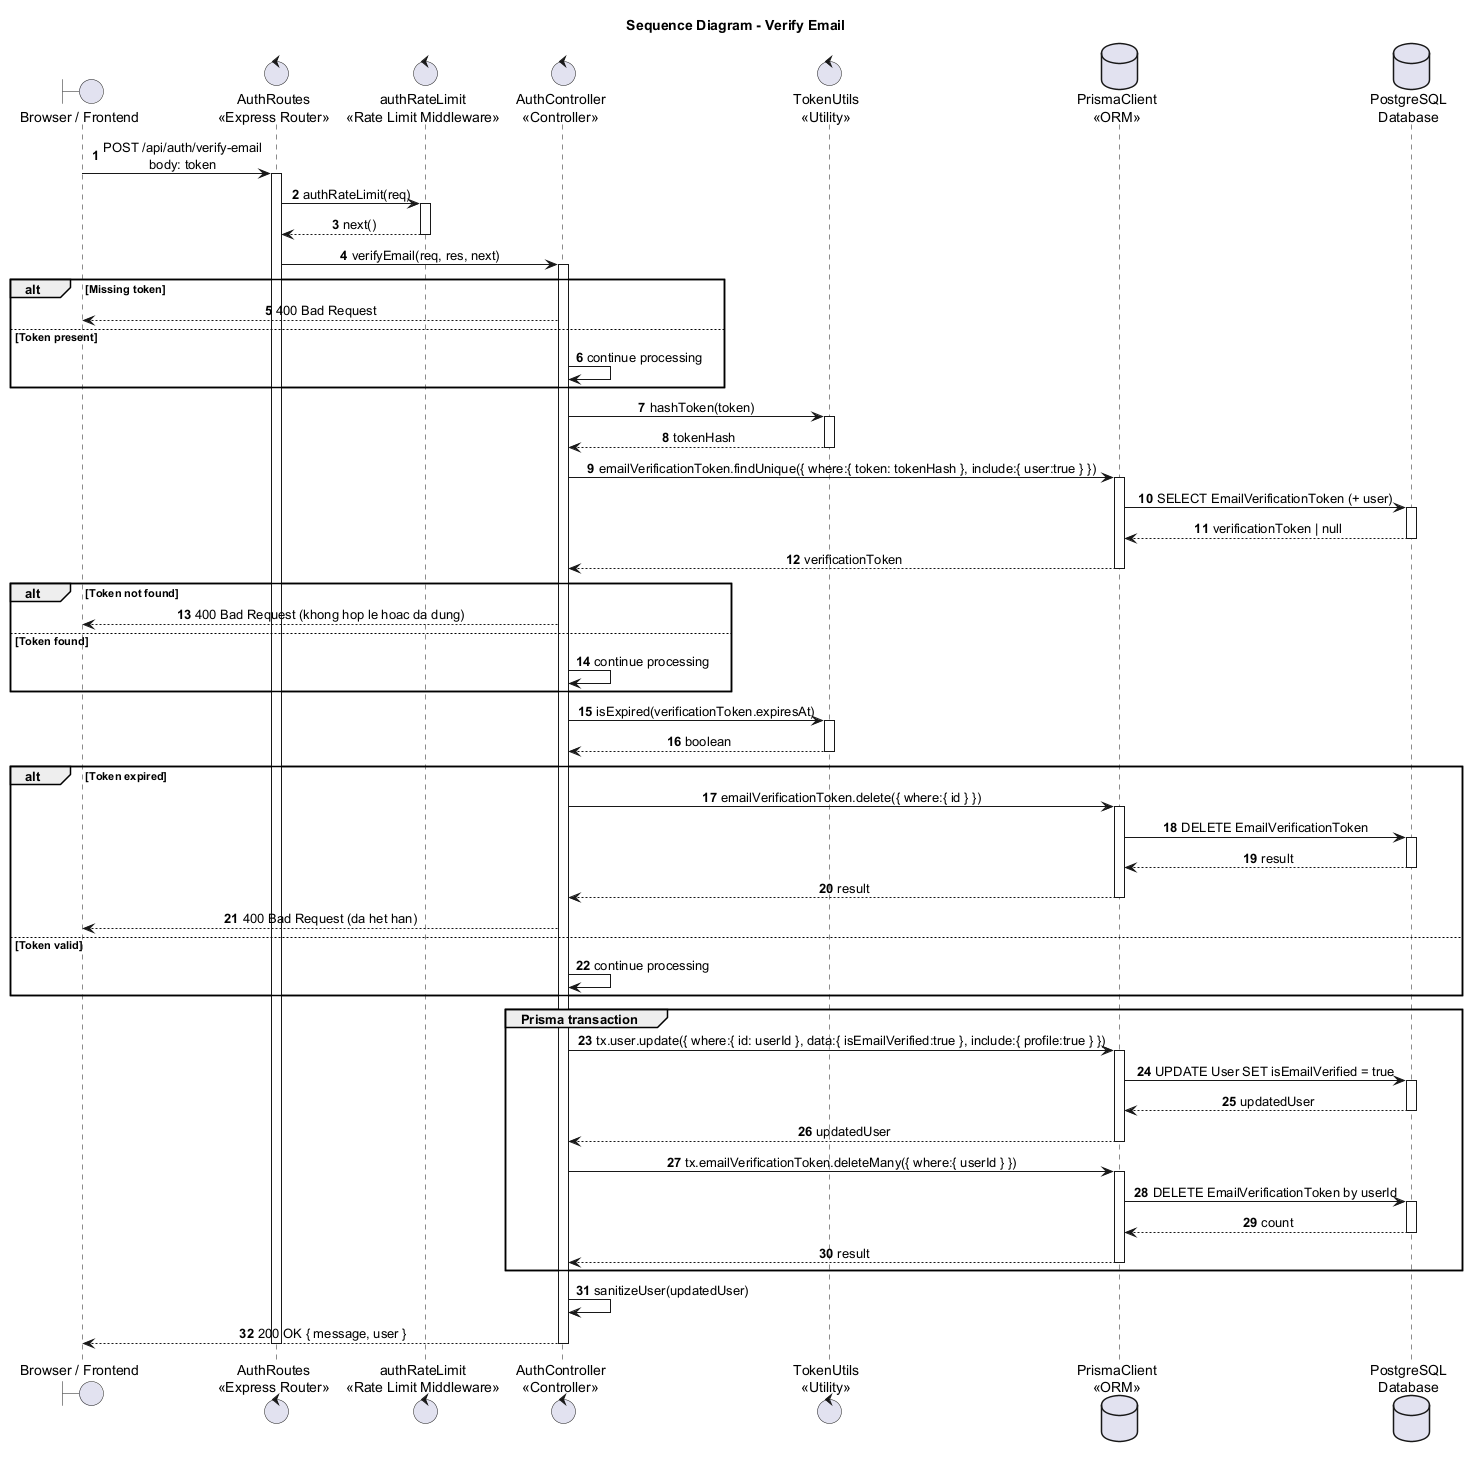

The diagram above was rendered by PlantUML. Its source (embedded in the PNG):
@startuml
title Sequence Diagram - Verify Email

autonumber
skinparam shadowing false
skinparam sequenceMessageAlign center
skinparam responseMessageBelowArrow true
skinparam ParticipantPadding 25
skinparam BoxPadding 10

boundary "Browser / Frontend" as Browser
control "AuthRoutes\n<<Express Router>>" as AuthRoutes
control "authRateLimit\n<<Rate Limit Middleware>>" as RateLimit
control "AuthController\n<<Controller>>" as Auth
control "TokenUtils\n<<Utility>>" as TokenUtils
database "PrismaClient\n<<ORM>>" as Prisma
database "PostgreSQL\nDatabase" as DB

Browser -> AuthRoutes : POST /api/auth/verify-email\nbody: token
activate AuthRoutes
AuthRoutes -> RateLimit : authRateLimit(req)
activate RateLimit
RateLimit --> AuthRoutes : next()
deactivate RateLimit
AuthRoutes -> Auth : verifyEmail(req, res, next)
activate Auth

alt Missing token
  Auth --> Browser : 400 Bad Request
else Token present
  Auth -> Auth : continue processing
end

Auth -> TokenUtils : hashToken(token)
activate TokenUtils
TokenUtils --> Auth : tokenHash
deactivate TokenUtils

Auth -> Prisma : emailVerificationToken.findUnique({ where:{ token: tokenHash }, include:{ user:true } })
activate Prisma
Prisma -> DB : SELECT EmailVerificationToken (+ user)
activate DB
DB --> Prisma : verificationToken | null
deactivate DB
Prisma --> Auth : verificationToken
deactivate Prisma

alt Token not found
  Auth --> Browser : 400 Bad Request (khong hop le hoac da dung)
else Token found
  Auth -> Auth : continue processing
end

Auth -> TokenUtils : isExpired(verificationToken.expiresAt)
activate TokenUtils
TokenUtils --> Auth : boolean
deactivate TokenUtils
alt Token expired
  Auth -> Prisma : emailVerificationToken.delete({ where:{ id } })
  activate Prisma
  Prisma -> DB : DELETE EmailVerificationToken
  activate DB
  DB --> Prisma : result
  deactivate DB
  Prisma --> Auth : result
  deactivate Prisma
  Auth --> Browser : 400 Bad Request (da het han)
else Token valid
  Auth -> Auth : continue processing
end

group Prisma transaction
  Auth -> Prisma : tx.user.update({ where:{ id: userId }, data:{ isEmailVerified:true }, include:{ profile:true } })
  activate Prisma
  Prisma -> DB : UPDATE User SET isEmailVerified = true
  activate DB
  DB --> Prisma : updatedUser
  deactivate DB
  Prisma --> Auth : updatedUser
  deactivate Prisma

  Auth -> Prisma : tx.emailVerificationToken.deleteMany({ where:{ userId } })
  activate Prisma
  Prisma -> DB : DELETE EmailVerificationToken by userId
  activate DB
  DB --> Prisma : count
  deactivate DB
  Prisma --> Auth : result
  deactivate Prisma
end

Auth -> Auth : sanitizeUser(updatedUser)
Auth --> Browser : 200 OK { message, user }
deactivate Auth
deactivate AuthRoutes
@enduml